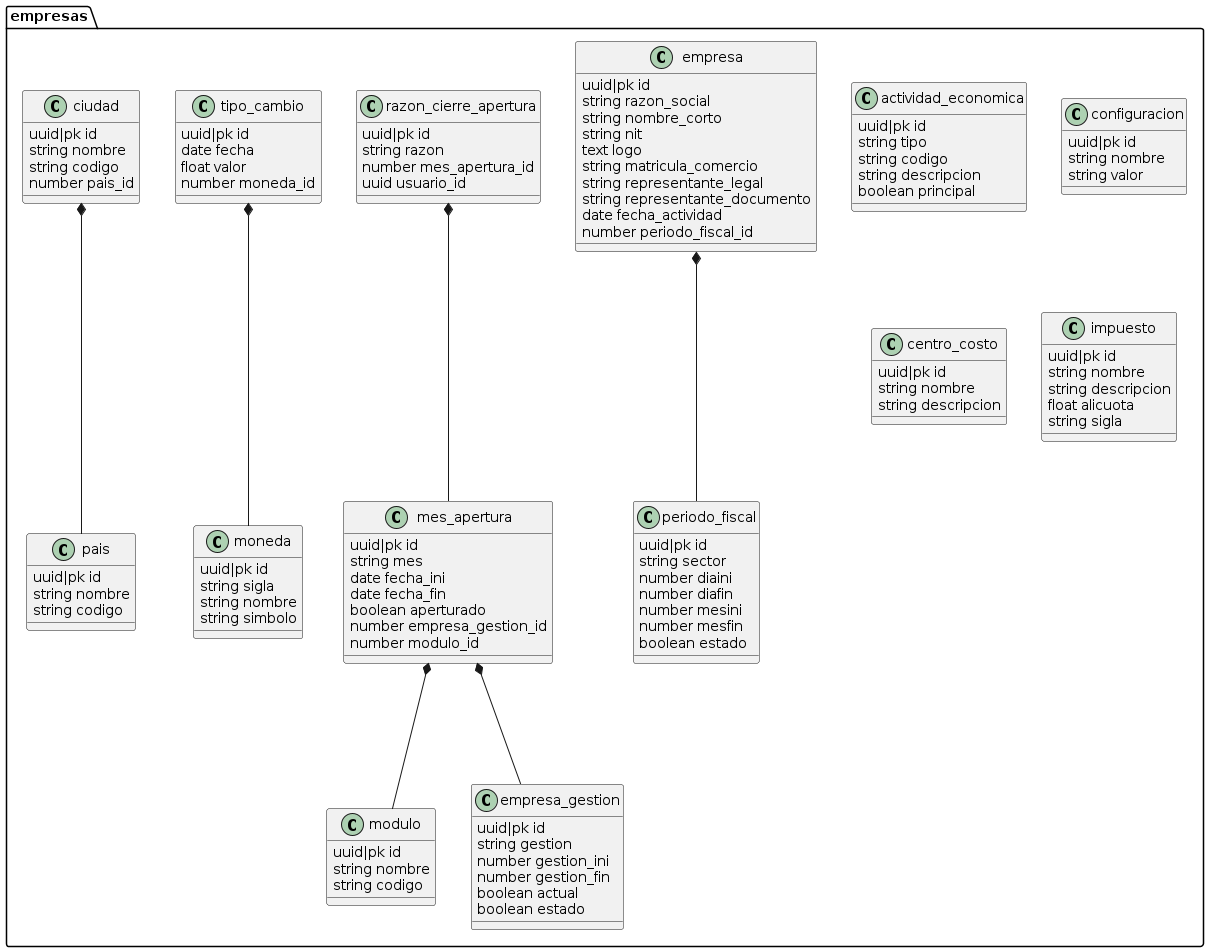

The diagram above was rendered by PlantUML. Its source (embedded in the PNG):
@startuml
package empresas{
	class actividad_economica{
		uuid|pk id
		string tipo
		string codigo
		string descripcion
		boolean principal
	}
	class periodo_fiscal{
		uuid|pk id
		string sector
		number diaini
		number diafin
		number mesini
		number mesfin
		boolean estado
	}
	class empresa{
		uuid|pk id
		string razon_social
		string nombre_corto
		string nit
		text logo
		string matricula_comercio
		string representante_legal
		string representante_documento
		date fecha_actividad
		number periodo_fiscal_id
	}
	class modulo{
		uuid|pk id
		string nombre
		string codigo
	}
	class empresa_gestion{
		uuid|pk id
		string gestion
		number gestion_ini
		number gestion_fin
		boolean actual
		boolean estado
	}
	class mes_apertura{
		uuid|pk id
		string mes
		date fecha_ini
		date fecha_fin
		boolean aperturado
		number empresa_gestion_id
		number modulo_id
	}
	class razon_cierre_apertura{
		uuid|pk id
		string razon
		number mes_apertura_id
		uuid usuario_id
	}
	class configuracion{
		uuid|pk id
		string nombre
		string valor
	}
	class centro_costo{
		uuid|pk id
		string nombre
		string descripcion
	}
	class impuesto{
		uuid|pk id
		string nombre
		string descripcion
		float alicuota
		string sigla
	}
	class moneda{
		uuid|pk id
		string sigla
		string nombre
		string simbolo
	}
	class tipo_cambio{
		uuid|pk id
		date fecha
		float valor
		number moneda_id
	}
	class pais{
		uuid|pk id
		string nombre
		string codigo
	}
	class ciudad{
		uuid|pk id
		string nombre
		string codigo
		number pais_id
	}
empresa *--- periodo_fiscal
mes_apertura *--- empresa_gestion
mes_apertura *--- modulo
razon_cierre_apertura *--- mes_apertura
tipo_cambio *--- moneda
ciudad *--- pais

}

@enduml